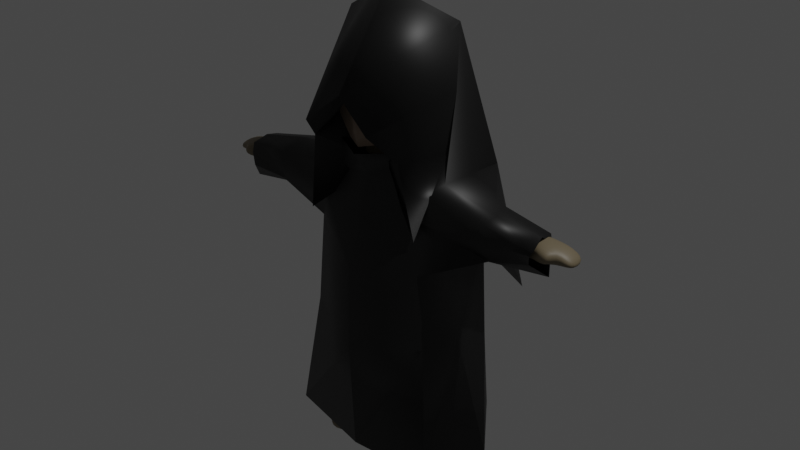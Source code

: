 # Source: hukluban.blend  (saved by Blender 2.93.20; exported with 4.5.12 LTS)
import bpy
from mathutils import Matrix  # noqa: F401  (used for matrix-valued properties, if any)

bpy.ops.wm.read_factory_settings(use_empty=True)
scene = bpy.context.scene
scene.name = 'Scene'

# ---- collections
col_collection = bpy.data.collections.new('Collection'); scene.collection.children.link(col_collection)

# ---- materials (node trees are filled in below, after node groups)
mat_skintone_001 = bpy.data.materials.new('skintone.001')
mat_skintone_001.alpha_threshold = 0.0
mat_skintone_001.use_transparent_shadow = False
mat_skintone_001.line_color = (0.0, 0.0, 0.0, 1.0)
mat_skintone = bpy.data.materials.new('skintone')
mat_skintone.use_transparent_shadow = False
mat_outfit = bpy.data.materials.new('outfit')
mat_outfit.use_transparent_shadow = False

# ---- material node trees
mat_skintone_001.use_nodes = True; mat_skintone_001.node_tree.nodes.clear()
_N = mat_skintone_001.node_tree.nodes; _L = mat_skintone_001.node_tree.links
n0 = _N.new('ShaderNodeOutputMaterial'); n0.name = 'Material Output'; n0.location = (300, 300)
n1 = _N.new('ShaderNodeBsdfPrincipled'); n1.name = 'Principled BSDF'; n1.location = (10, 300)
n1.distribution = 'GGX'
n1.subsurface_method = 'BURLEY'
n1.inputs[0].default_value = (0.233, 0.1677, 0.1175, 1.0)
n1.inputs[2].default_value = 0.4
n1.inputs[3].default_value = 1.45
n1.inputs[27].default_value = (0.0, 0.0, 0.0, 1.0)
n1.inputs[28].default_value = 1.0
_L.new(n1.outputs[0], n0.inputs[0])
n0.is_active_output = True
mat_skintone.use_nodes = True; mat_skintone.node_tree.nodes.clear()
_N = mat_skintone.node_tree.nodes; _L = mat_skintone.node_tree.links
n0 = _N.new('ShaderNodeBsdfPrincipled'); n0.name = 'Principled BSDF'; n0.location = (10, 300)
n0.distribution = 'GGX'
n0.subsurface_method = 'BURLEY'
n0.inputs[0].default_value = (0.1902, 0.1533, 0.09649, 1.0)
n0.inputs[3].default_value = 1.45
n0.inputs[27].default_value = (0.0, 0.0, 0.0, 1.0)
n0.inputs[28].default_value = 1.0
n1 = _N.new('ShaderNodeOutputMaterial'); n1.name = 'Material Output'; n1.location = (300, 300)
_L.new(n0.outputs[0], n1.inputs[0])
n1.is_active_output = True
mat_outfit.use_nodes = True; mat_outfit.node_tree.nodes.clear()
_N = mat_outfit.node_tree.nodes; _L = mat_outfit.node_tree.links
n0 = _N.new('ShaderNodeBsdfPrincipled'); n0.name = 'Principled BSDF'; n0.location = (10, 300)
n0.distribution = 'GGX'
n0.subsurface_method = 'BURLEY'
n0.inputs[0].default_value = (0.005605, 0.005605, 0.005605, 1.0)
n0.inputs[3].default_value = 1.45
n0.inputs[27].default_value = (0.0, 0.0, 0.0, 1.0)
n0.inputs[28].default_value = 1.0
n1 = _N.new('ShaderNodeOutputMaterial'); n1.name = 'Material Output'; n1.location = (300, 300)
_L.new(n0.outputs[0], n1.inputs[0])
n1.is_active_output = True

# ---- world
world_world = bpy.data.worlds.new('World'); scene.world = world_world
world_world.use_nodes = True; world_world.node_tree.nodes.clear()
_N = world_world.node_tree.nodes; _L = world_world.node_tree.links
n0 = _N.new('ShaderNodeOutputWorld'); n0.name = 'World Output'; n0.location = (300, 300)
n1 = _N.new('ShaderNodeBackground'); n1.name = 'Background'; n1.location = (10, 300)
n1.inputs[0].default_value = (0.05088, 0.05088, 0.05088, 1.0)
_L.new(n1.outputs[0], n0.inputs[0])
n0.is_active_output = True
world_world.color = (0.05088, 0.05088, 0.05088)
world_world.use_sun_shadow = False
world_world.sun_shadow_jitter_overblur = 0.0

# ---- lights
light_light = bpy.data.lights.new('Light', 'POINT')
light_light.transmission_factor = 0.0
light_light.energy = 1000.0
light_light.shadow_soft_size = 0.1
light_light.shadow_maximum_resolution = 0.006
light_light.use_absolute_resolution = True

# ---- meshes
me_cube = bpy.data.meshes.new('Cube')
me_cube.from_pydata([(0.4311, 0.4789, 0.3788), (0.4998, 0.4692, -0.3977), (0.4054, -0.5111, 0.4129), (0.4454, -0.5786, -0.4516), (0.2098, 0.5471, -0.5163), (-1.354e-05, 0.5745, -0.5721), (0.5189, 0.4947, 0.2542), (0.5638, 0.517, 0.04433), (0.552, 0.5057, -0.2684), (0.489, -0.5754, 0.1685), (0.4902, -0.6151, -0.02593), (0.492, -0.6188, -0.1418), (0.1269, -0.5621, 0.4446), (0.0004016, -0.5868, 0.4577), (0.5194, 0.2795, 0.4452), (0.4845, -0.0268, 0.4627), (0.495, -0.3143, 0.4509), (0.0001965, -0.7727, -0.6916), (0.2189, -0.6639, -0.6456), (-0.001556, 0.5294, 0.421), (0.1415, 0.5326, 0.4268), (0.5264, -0.3635, -0.4395), (0.5411, -0.01829, -0.4358), (0.5368, 0.2915, -0.4348), (0.1571, 0.2813, 0.5686), (-0.001992, 0.2852, 0.5925), (0.1763, -0.02353, 0.6049), (-0.0008201, -0.01718, 0.6358), (0.1483, -0.3102, 0.5751), (-0.0003114, -0.3195, 0.6048), (0.1899, -0.6781, -0.3017), (0.1534, -0.6629, -0.08823), (0.1468, -0.641, 0.1419), (-4.77e-05, -0.8056, -0.4291), (-0.0001549, -0.8671, -0.2419), (-0.0001447, -0.7296, 0.02782), (-0.0004693, 0.3155, -0.6986), (0.2463, 0.3084, -0.6285), (0.0004114, -0.02989, -0.7809), (0.1986, -0.02179, -0.7194), (-8.985e-05, -0.4628, -0.7704), (0.2061, -0.4832, -0.6941), (0.6594, 0.2998, -0.1435), (0.6838, 0.3116, 0.06472), (0.6686, 0.2883, 0.1865), (0.7135, -0.05199, -0.05947), (0.7238, -0.05891, 0.06419), (0.6869, -0.06026, 0.1651), (0.6971, -0.1726, -0.05483), (0.7055, -0.1722, 0.06284), (0.6811, -0.1654, 0.1607), (-0.0002869, 0.6641, -0.3179), (-1.074e-05, 0.6988, 0.05869), (-0.003195, 0.6328, 0.277), (0.1503, 0.6612, -0.3157), (0.1648, 0.6942, 0.05888), (0.1601, 0.6323, 0.2837), (0.7373, -0.06419, -0.06152), (0.7879, -0.07112, 0.06038), (0.7379, -0.07246, 0.1773), (0.7212, -0.1848, -0.05687), (0.7698, -0.1844, 0.05904), (0.7321, -0.1776, 0.1728)], [], [(24, 25, 27, 26), (26, 27, 29, 28), (0, 20, 24, 14), (20, 19, 25, 24), (28, 29, 13, 12), (16, 28, 12, 2), (15, 26, 28, 16), (14, 24, 26, 15), (30, 31, 34, 33), (31, 32, 35, 34), (3, 11, 30, 18), (11, 10, 31, 30), (10, 9, 32, 31), (9, 2, 12, 32), (32, 12, 13, 35), (18, 30, 33, 17), (36, 37, 39, 38), (38, 39, 41, 40), (5, 4, 37, 36), (4, 1, 23, 37), (37, 23, 22, 39), (39, 22, 21, 41), (41, 21, 3, 18), (40, 41, 18, 17), (42, 43, 46, 45), (43, 44, 47, 46), (48, 45, 57, 60), (47, 50, 62, 59), (1, 8, 42, 23), (8, 7, 43, 42), (7, 6, 44, 43), (6, 0, 14, 44), (44, 14, 15, 47), (47, 15, 16, 50), (50, 16, 2, 9), (49, 50, 9, 10), (48, 49, 10, 11), (21, 48, 11, 3), (22, 45, 48, 21), (23, 42, 45, 22), (51, 52, 55, 54), (52, 53, 56, 55), (53, 19, 20, 56), (56, 20, 0, 6), (55, 56, 6, 7), (54, 55, 7, 8), (4, 54, 8, 1), (5, 51, 54, 4), (57, 58, 61, 60), (58, 59, 62, 61), (45, 46, 58, 57), (49, 48, 60, 61), (46, 47, 59, 58), (50, 49, 61, 62), (27, 25, 19, 53, 52, 51, 5, 36, 38, 40, 17, 33, 34, 35, 13, 29)])
me_cube.polygons.foreach_set('use_smooth', [True] * 55)
_uv = me_cube.uv_layers.new(name='UVMap')
_uv.uv.foreach_set('vector', [0.6875, 0.5625, 0.75, 0.5625, 0.75, 0.625, 0.6875, 0.625, 0.6875, 0.625, 0.75, 0.625, 0.75, 0.6875, 0.6875, 0.6875, 0.625, 0.5, 0.6875, 0.5, 0.6875, 0.5625, 0.625, 0.5625, 0.6875, 0.5, 0.75, 0.5, 0.75, 0.5625, 0.6875, 0.5625, 0.6875, 0.6875, 0.75, 0.6875, 0.75, 0.75, 0.6875, 0.75, 0.625, 0.6875, 0.6875, 0.6875, 0.6875, 0.75, 0.625, 0.75, 0.625, 0.625, 0.6875, 0.625, 0.6875, 0.6875, 0.625, 0.6875, 0.625, 0.5625, 0.6875, 0.5625, 0.6875, 0.625, 0.625, 0.625, 0.4375, 0.8125, 0.5, 0.8125, 0.5, 0.875, 0.4375, 0.875, 0.5, 0.8125, 0.5625, 0.8125, 0.5625, 0.875, 0.5, 0.875, 0.375, 0.75, 0.4375, 0.75, 0.4375, 0.8125, 0.375, 0.8125, 0.4375, 0.75, 0.5, 0.75, 0.5, 0.8125, 0.4375, 0.8125, 0.5, 0.75, 0.5625, 0.75, 0.5625, 0.8125, 0.5, 0.8125, 0.5625, 0.75, 0.625, 0.75, 0.625, 0.8125, 0.5625, 0.8125, 0.5625, 0.8125, 0.625, 0.8125, 0.625, 0.875, 0.5625, 0.875, 0.375, 0.8125, 0.4375, 0.8125, 0.4375, 0.875, 0.375, 0.875, 0.25, 0.5625, 0.3125, 0.5625, 0.3125, 0.625, 0.25, 0.625, 0.25, 0.625, 0.3125, 0.625, 0.3125, 0.6875, 0.25, 0.6875, 0.25, 0.5, 0.3125, 0.5, 0.3125, 0.5625, 0.25, 0.5625, 0.3125, 0.5, 0.375, 0.5, 0.375, 0.5625, 0.3125, 0.5625, 0.3125, 0.5625, 0.375, 0.5625, 0.375, 0.625, 0.3125, 0.625, 0.3125, 0.625, 0.375, 0.625, 0.375, 0.6875, 0.3125, 0.6875, 0.3125, 0.6875, 0.375, 0.6875, 0.375, 0.75, 0.3125, 0.75, 0.25, 0.6875, 0.3125, 0.6875, 0.3125, 0.75, 0.25, 0.75, 0.4375, 0.5625, 0.5, 0.5625, 0.5, 0.625, 0.4375, 0.625, 0.5, 0.5625, 0.5625, 0.5625, 0.5625, 0.625, 0.5, 0.625, 0.4375, 0.6875, 0.4375, 0.625, 0.4375, 0.625, 0.4375, 0.6875, 0.5625, 0.625, 0.5625, 0.6875, 0.5625, 0.6875, 0.5625, 0.625, 0.375, 0.5, 0.4375, 0.5, 0.4375, 0.5625, 0.375, 0.5625, 0.4375, 0.5, 0.5, 0.5, 0.5, 0.5625, 0.4375, 0.5625, 0.5, 0.5, 0.5625, 0.5, 0.5625, 0.5625, 0.5, 0.5625, 0.5625, 0.5, 0.625, 0.5, 0.625, 0.5625, 0.5625, 0.5625, 0.5625, 0.5625, 0.625, 0.5625, 0.625, 0.625, 0.5625, 0.625, 0.5625, 0.625, 0.625, 0.625, 0.625, 0.6875, 0.5625, 0.6875, 0.5625, 0.6875, 0.625, 0.6875, 0.625, 0.75, 0.5625, 0.75, 0.5, 0.6875, 0.5625, 0.6875, 0.5625, 0.75, 0.5, 0.75, 0.4375, 0.6875, 0.5, 0.6875, 0.5, 0.75, 0.4375, 0.75, 0.375, 0.6875, 0.4375, 0.6875, 0.4375, 0.75, 0.375, 0.75, 0.375, 0.625, 0.4375, 0.625, 0.4375, 0.6875, 0.375, 0.6875, 0.375, 0.5625, 0.4375, 0.5625, 0.4375, 0.625, 0.375, 0.625, 0.4375, 0.375, 0.5, 0.375, 0.5, 0.4375, 0.4375, 0.4375, 0.5, 0.375, 0.5625, 0.375, 0.5625, 0.4375, 0.5, 0.4375, 0.5625, 0.375, 0.625, 0.375, 0.625, 0.4375, 0.5625, 0.4375, 0.5625, 0.4375, 0.625, 0.4375, 0.625, 0.5, 0.5625, 0.5, 0.5, 0.4375, 0.5625, 0.4375, 0.5625, 0.5, 0.5, 0.5, 0.4375, 0.4375, 0.5, 0.4375, 0.5, 0.5, 0.4375, 0.5, 0.375, 0.4375, 0.4375, 0.4375, 0.4375, 0.5, 0.375, 0.5, 0.375, 0.375, 0.4375, 0.375, 0.4375, 0.4375, 0.375, 0.4375, 0.4375, 0.625, 0.5, 0.625, 0.5, 0.6875, 0.4375, 0.6875, 0.5, 0.625, 0.5625, 0.625, 0.5625, 0.6875, 0.5, 0.6875, 0.4375, 0.625, 0.5, 0.625, 0.5, 0.625, 0.4375, 0.625, 0.5, 0.6875, 0.4375, 0.6875, 0.4375, 0.6875, 0.5, 0.6875, 0.5, 0.625, 0.5625, 0.625, 0.5625, 0.625, 0.5, 0.625, 0.5625, 0.6875, 0.5, 0.6875, 0.5, 0.6875, 0.5625, 0.6875, 0.75, 0.625, 0.75, 0.5625, 0.625, 0.375, 0.5625, 0.375, 0.5, 0.375, 0.4375, 0.375, 0.25, 0.5, 0.25, 0.5625, 0.25, 0.625, 0.25, 0.6875, 0.375, 0.875, 0.4375, 0.875, 0.5, 0.875, 0.5625, 0.875, 0.75, 0.75, 0.75, 0.6875])
me_cube.materials.append(mat_skintone_001)
me_cube.use_remesh_preserve_volume = False
me_cube.use_remesh_preserve_attributes = False
me_cube.use_mirror_vertex_groups = False
me_cube.update()
me_cube_001 = bpy.data.meshes.new('Cube.001')
me_cube_001.from_pydata([(-1.027, -0.9828, -0.5941), (-1.0, -1.0, 1.0), (-1.025, 1.149, -0.5285), (-1.0, 1.0, 1.0), (0.973, -0.9828, -0.5941), (1.0, -1.0, 1.0), (0.9365, 1.277, -0.6372), (1.0, 1.0, 1.0), (-1.021, 1.148, -0.4422), (-1.013, -0.9602, -0.5139), (0.9236, 1.293, -0.5765), (0.9602, -0.9666, -0.5334), (-0.9666, 2.24, -4.922), (-1.019, -2.148, -4.222), (0.933, 2.24, -4.922), (0.8804, -2.148, -4.222), (-3.048, 0.7555, -1.15), (-3.048, -0.8352, -1.15), (3.047, -0.831, -1.151), (3.047, 0.7597, -1.151), (-1.85, 0.9496, -3.931), (-2.066, -0.5167, -3.779), (2.128, -0.7944, -3.999), (1.722, 0.7233, -4.07), (0.5322, -1.386, -2.321), (0.381, 1.581, -2.414), (-0.6795, 1.581, -2.414), (-0.5283, -1.386, -2.321), (1.67, -0.4441, -2.502), (1.656, 0.2457, -2.64), (-1.561, 0.357, -2.657), (-1.689, -0.4698, -2.518), (-4.961, 0.3632, -1.416), (-4.961, -0.4429, -1.416), (5.011, -0.4387, -1.467), (5.011, 0.3674, -1.467), (5.011, 0.3674, -2.022), (-4.961, -0.4429, -1.971), (5.011, -0.4387, -2.022), (-4.961, 0.3632, -1.971), (-0.2726, 1.324, -6.186), (-0.4908, -1.019, -6.252), (0.7089, 1.324, -6.186), (0.4908, -1.019, -6.252), (-2.386, 1.093, -5.785), (-2.386, -0.9068, -5.785), (2.278, -0.9595, -5.875), (2.278, 1.041, -5.875), (-0.5788, 0.6583, -9.736), (-0.7292, -0.167, -9.816), (0.7284, -0.1656, -9.818), (0.5552, 0.6852, -9.761), (-2.007, 0.6801, -9.741), (-1.857, -0.1769, -9.839), (1.857, -0.1755, -9.841), (2.012, 0.6753, -9.735), (-5.855, 0.3632, -1.416), (-5.855, -0.4429, -1.416), (5.905, -0.4387, -1.467), (5.905, 0.3674, -1.467), (5.905, 0.3674, -2.022), (-5.855, -0.4429, -1.971), (5.905, -0.4387, -2.022), (-5.855, 0.3632, -1.971), (-5.366, -0.7816, -1.823), (-5.366, -0.7816, -1.541), (5.431, -0.6472, -1.642), (5.431, -0.6472, -1.924), (-5.696, -0.7784, -1.831), (-5.696, -0.7784, -1.548), (5.751, -0.7318, -1.616), (5.751, -0.7318, -1.898), (-6.378, 0.3007, -1.754), (-6.378, -0.472, -1.754), (6.387, -0.4678, -1.806), (6.387, 0.3048, -1.806), (6.407, 0.3674, -2.022), (-6.357, -0.4429, -1.971), (6.407, -0.4387, -2.022), (-6.357, 0.3632, -1.971), (-0.5681, 0.652, -10.63), (-0.7207, -0.1719, -10.52), (0.7275, -0.1766, -10.53), (0.554, 0.6713, -10.66), (-1.997, 0.6738, -10.64), (-1.849, -0.1818, -10.55), (1.856, -0.1865, -10.55), (2.01, 0.6614, -10.63), (0.552, -1.472, -9.802), (1.68, -1.482, -9.825), (-0.8882, -1.473, -9.808), (-2.016, -1.483, -9.832), (0.5511, -1.483, -10.51), (1.679, -1.493, -10.53), (-0.8797, -1.478, -10.52), (-2.008, -1.488, -10.54)], [], [(9, 1, 3, 8), (8, 3, 7, 10), (10, 7, 5, 11), (11, 5, 1, 9), (24, 15, 22, 28), (7, 3, 1, 5), (2, 0, 9, 8), (6, 2, 8, 10), (4, 6, 10, 11), (0, 4, 11, 9), (22, 15, 43, 46), (26, 12, 20, 30), (24, 27, 13, 15), (26, 25, 14, 12), (29, 28, 22, 23), (31, 30, 20, 21), (14, 23, 47, 42), (23, 22, 46, 47), (27, 0, 17, 31), (25, 6, 19, 29), (6, 4, 18, 19), (0, 2, 16, 17), (14, 25, 29, 23), (13, 27, 31, 21), (16, 30, 39, 32), (30, 31, 37, 39), (2, 6, 25, 26), (4, 0, 27, 24), (2, 26, 30, 16), (4, 24, 28, 18), (34, 38, 67, 66), (39, 37, 61, 63), (17, 16, 32, 33), (18, 28, 38, 34), (31, 17, 33, 37), (28, 29, 36, 38), (29, 19, 35, 36), (19, 18, 34, 35), (40, 42, 43, 41), (42, 47, 55, 51), (47, 46, 54, 55), (20, 12, 40, 44), (15, 13, 41, 43), (12, 14, 42, 40), (13, 21, 45, 41), (21, 20, 44, 45), (53, 52, 84, 85), (52, 48, 80, 84), (44, 40, 48, 52), (45, 44, 52, 53), (43, 42, 51, 50), (40, 41, 49, 48), (41, 45, 53, 49), (46, 43, 50, 54), (62, 60, 76, 78), (57, 56, 72, 73), (36, 35, 59, 60), (33, 32, 56, 57), (38, 36, 60, 62), (32, 39, 63, 56), (58, 34, 66, 70), (35, 34, 58, 59), (66, 67, 71, 70), (64, 65, 69, 68), (57, 61, 68, 69), (38, 62, 71, 67), (37, 33, 65, 64), (61, 37, 64, 68), (33, 57, 69, 65), (62, 58, 70, 71), (73, 72, 79, 77), (75, 74, 78, 76), (56, 63, 79, 72), (61, 57, 73, 77), (59, 58, 74, 75), (63, 61, 77, 79), (58, 62, 78, 74), (60, 59, 75, 76), (82, 83, 87, 86), (80, 81, 85, 84), (48, 49, 81, 80), (81, 49, 90, 94), (86, 54, 89, 93), (55, 54, 86, 87), (50, 51, 83, 82), (51, 55, 87, 83), (90, 91, 95, 94), (89, 88, 92, 93), (49, 53, 91, 90), (54, 50, 88, 89), (85, 81, 94, 95), (82, 86, 93, 92), (50, 82, 92, 88), (53, 85, 95, 91)])
me_cube_001.polygons.foreach_set('use_smooth', [True] * 94)
_uv = me_cube_001.uv_layers.new(name='UVMap')
_uv.uv.foreach_set('vector', [0.375, 0.0, 0.625, 0.0, 0.625, 0.25, 0.375, 0.25, 0.375, 0.25, 0.625, 0.25, 0.625, 0.5, 0.375, 0.5, 0.375, 0.5, 0.625, 0.5, 0.625, 0.75, 0.375, 0.75, 0.375, 0.75, 0.625, 0.75, 0.625, 1.0, 0.375, 1.0, 0.375, 0.75, 0.375, 0.75, 0.375, 0.75, 0.375, 0.75, 0.625, 0.5, 0.875, 0.5, 0.875, 0.75, 0.625, 0.75, 0.125, 0.5, 0.125, 0.75, 0.125, 0.75, 0.125, 0.5, 0.375, 0.5, 0.125, 0.5, 0.125, 0.5, 0.375, 0.5, 0.375, 0.75, 0.375, 0.5, 0.375, 0.5, 0.375, 0.75, 0.125, 0.75, 0.375, 0.75, 0.375, 0.75, 0.125, 0.75, 0.375, 0.75, 0.375, 0.75, 0.375, 0.75, 0.375, 0.75, 0.125, 0.5, 0.125, 0.5, 0.125, 0.5, 0.125, 0.5, 0.375, 0.75, 0.125, 0.75, 0.125, 0.75, 0.375, 0.75, 0.125, 0.5, 0.375, 0.5, 0.375, 0.5, 0.125, 0.5, 0.375, 0.5, 0.375, 0.75, 0.375, 0.75, 0.375, 0.5, 0.125, 0.75, 0.125, 0.5, 0.125, 0.5, 0.125, 0.75, 0.375, 0.5, 0.375, 0.5, 0.375, 0.5, 0.375, 0.5, 0.375, 0.5, 0.375, 0.75, 0.375, 0.75, 0.375, 0.5, 0.125, 0.75, 0.125, 0.75, 0.125, 0.75, 0.125, 0.75, 0.375, 0.5, 0.375, 0.5, 0.375, 0.5, 0.375, 0.5, 0.375, 0.5, 0.375, 0.75, 0.375, 0.75, 0.375, 0.5, 0.125, 0.75, 0.125, 0.5, 0.125, 0.5, 0.125, 0.75, 0.375, 0.5, 0.375, 0.5, 0.375, 0.5, 0.375, 0.5, 0.125, 0.75, 0.125, 0.75, 0.125, 0.75, 0.125, 0.75, 0.125, 0.5, 0.125, 0.5, 0.125, 0.5, 0.125, 0.5, 0.125, 0.5, 0.125, 0.75, 0.125, 0.75, 0.125, 0.5, 0.125, 0.5, 0.375, 0.5, 0.375, 0.5, 0.125, 0.5, 0.375, 0.75, 0.125, 0.75, 0.125, 0.75, 0.375, 0.75, 0.125, 0.5, 0.125, 0.5, 0.125, 0.5, 0.125, 0.5, 0.375, 0.75, 0.375, 0.75, 0.375, 0.75, 0.375, 0.75, 0.375, 0.75, 0.375, 0.75, 0.375, 0.75, 0.375, 0.75, 0.125, 0.5, 0.125, 0.75, 0.125, 0.75, 0.125, 0.5, 0.125, 0.75, 0.125, 0.5, 0.125, 0.5, 0.125, 0.75, 0.375, 0.75, 0.375, 0.75, 0.375, 0.75, 0.375, 0.75, 0.125, 0.75, 0.125, 0.75, 0.125, 0.75, 0.125, 0.75, 0.375, 0.75, 0.375, 0.5, 0.375, 0.5, 0.375, 0.75, 0.375, 0.5, 0.375, 0.5, 0.375, 0.5, 0.375, 0.5, 0.375, 0.5, 0.375, 0.75, 0.375, 0.75, 0.375, 0.5, 0.125, 0.5, 0.375, 0.5, 0.375, 0.75, 0.125, 0.75, 0.375, 0.5, 0.375, 0.5, 0.375, 0.5, 0.375, 0.5, 0.375, 0.5, 0.375, 0.75, 0.375, 0.75, 0.375, 0.5, 0.125, 0.5, 0.125, 0.5, 0.125, 0.5, 0.125, 0.5, 0.375, 0.75, 0.125, 0.75, 0.125, 0.75, 0.375, 0.75, 0.125, 0.5, 0.375, 0.5, 0.375, 0.5, 0.125, 0.5, 0.125, 0.75, 0.125, 0.75, 0.125, 0.75, 0.125, 0.75, 0.125, 0.75, 0.125, 0.5, 0.125, 0.5, 0.125, 0.75, 0.125, 0.75, 0.125, 0.5, 0.125, 0.5, 0.125, 0.75, 0.125, 0.5, 0.125, 0.5, 0.125, 0.5, 0.125, 0.5, 0.125, 0.5, 0.125, 0.5, 0.125, 0.5, 0.125, 0.5, 0.125, 0.75, 0.125, 0.5, 0.125, 0.5, 0.125, 0.75, 0.375, 0.75, 0.375, 0.5, 0.375, 0.5, 0.375, 0.75, 0.125, 0.5, 0.125, 0.75, 0.125, 0.75, 0.125, 0.5, 0.125, 0.75, 0.125, 0.75, 0.125, 0.75, 0.125, 0.75, 0.375, 0.75, 0.375, 0.75, 0.375, 0.75, 0.375, 0.75, 0.375, 0.75, 0.375, 0.5, 0.375, 0.5, 0.375, 0.75, 0.125, 0.75, 0.125, 0.5, 0.125, 0.5, 0.125, 0.75, 0.375, 0.5, 0.375, 0.5, 0.375, 0.5, 0.375, 0.5, 0.125, 0.75, 0.125, 0.5, 0.125, 0.5, 0.125, 0.75, 0.375, 0.75, 0.375, 0.5, 0.375, 0.5, 0.375, 0.75, 0.125, 0.5, 0.125, 0.5, 0.125, 0.5, 0.125, 0.5, 0.375, 0.75, 0.375, 0.75, 0.375, 0.75, 0.375, 0.75, 0.375, 0.5, 0.375, 0.75, 0.375, 0.75, 0.375, 0.5, 0.375, 0.75, 0.375, 0.75, 0.375, 0.75, 0.375, 0.75, 0.125, 0.75, 0.125, 0.75, 0.125, 0.75, 0.125, 0.75, 0.125, 0.75, 0.125, 0.75, 0.125, 0.75, 0.125, 0.75, 0.375, 0.75, 0.375, 0.75, 0.375, 0.75, 0.375, 0.75, 0.125, 0.75, 0.125, 0.75, 0.125, 0.75, 0.125, 0.75, 0.125, 0.75, 0.125, 0.75, 0.125, 0.75, 0.125, 0.75, 0.125, 0.75, 0.125, 0.75, 0.125, 0.75, 0.125, 0.75, 0.375, 0.75, 0.375, 0.75, 0.375, 0.75, 0.375, 0.75, 0.125, 0.75, 0.125, 0.5, 0.125, 0.5, 0.125, 0.75, 0.375, 0.5, 0.375, 0.75, 0.375, 0.75, 0.375, 0.5, 0.125, 0.5, 0.125, 0.5, 0.125, 0.5, 0.125, 0.5, 0.125, 0.75, 0.125, 0.75, 0.125, 0.75, 0.125, 0.75, 0.375, 0.5, 0.375, 0.75, 0.375, 0.75, 0.375, 0.5, 0.125, 0.5, 0.125, 0.75, 0.125, 0.75, 0.125, 0.5, 0.375, 0.75, 0.375, 0.75, 0.375, 0.75, 0.375, 0.75, 0.375, 0.5, 0.375, 0.5, 0.375, 0.5, 0.375, 0.5, 0.375, 0.75, 0.375, 0.5, 0.375, 0.5, 0.375, 0.75, 0.125, 0.5, 0.125, 0.75, 0.125, 0.75, 0.125, 0.5, 0.125, 0.5, 0.125, 0.75, 0.125, 0.75, 0.125, 0.5, 0.125, 0.75, 0.125, 0.75, 0.125, 0.75, 0.125, 0.75, 0.375, 0.75, 0.375, 0.75, 0.375, 0.75, 0.375, 0.75, 0.375, 0.5, 0.375, 0.75, 0.375, 0.75, 0.375, 0.5, 0.375, 0.75, 0.375, 0.5, 0.375, 0.5, 0.375, 0.75, 0.375, 0.5, 0.375, 0.5, 0.375, 0.5, 0.375, 0.5, 0.125, 0.75, 0.125, 0.75, 0.125, 0.75, 0.125, 0.75, 0.375, 0.75, 0.375, 0.75, 0.375, 0.75, 0.375, 0.75, 0.125, 0.75, 0.125, 0.75, 0.125, 0.75, 0.125, 0.75, 0.375, 0.75, 0.375, 0.75, 0.375, 0.75, 0.375, 0.75, 0.125, 0.75, 0.125, 0.75, 0.125, 0.75, 0.125, 0.75, 0.375, 0.75, 0.375, 0.75, 0.375, 0.75, 0.375, 0.75, 0.375, 0.75, 0.375, 0.75, 0.375, 0.75, 0.375, 0.75, 0.125, 0.75, 0.125, 0.75, 0.125, 0.75, 0.125, 0.75])
me_cube_001.materials.append(mat_skintone)
me_cube_001.use_remesh_fix_poles = True
me_cube_001.use_remesh_preserve_attributes = False
me_cube_001.update()
me_cube_002 = bpy.data.meshes.new('Cube.002')
me_cube_002.from_pydata([(-2.344, -1.275, -6.676), (-1.766, -1.279, -0.5176), (-1.852, 1.302, -6.52), (-0.7656, -2.402, 2.467), (2.254, -1.626, -6.961), (1.54, -1.258, -0.4476), (1.903, 1.589, -6.528), (1.037, -2.341, 2.452), (-1.213, -0.8507, 0.6172), (-2.209, 1.176, 0.9145), (2.218, 1.14, 1.004), (1.477, -0.7787, 0.6344), (-4.401, 0.1335, -0.3002), (-4.428, -0.7502, -0.2911), (-4.495, -0.6716, 0.3238), (-4.469, 0.1575, 0.3385), (4.474, 0.1396, 0.2167), (4.481, 0.1704, -0.4359), (4.331, -0.5253, -0.3797), (4.535, -0.6983, 0.08308), (-1.695, 0.7316, -0.7203), (-1.786, -0.8607, -0.9004), (2.038, 0.945, -1.215), (1.838, -1.494, -1.194), (-1.997, -0.1481, -0.8836), (-1.566, -0.9674, -0.1633), (-1.719, -0.1059, 0.7357), (-2.422, 1.552, -2.505), (0.06961, 1.923, -1.271), (-0.02838, 1.919, 4.125), (2.855, 1.583, -2.442), (1.941, 0.02174, -1.098), (1.659, -0.2247, 0.7361), (1.504, -0.8457, -0.1308), (-0.06137, -1.832, -1.461), (-0.08379, -1.023, 0.7963), (-1.241, -1.631, 1.723), (0.0505, -2.146, 3.157), (1.374, -1.65, 1.676), (-0.05862, -0.4789, 0.9983), (-1.836, -0.5856, 1.753), (-1.862, 0.4489, 4.382), (1.606, 0.3046, 4.635), (1.726, -0.2134, 1.58), (-4.633, -0.4157, -0.7448), (-4.514, -0.7216, 0.02728), (-4.446, -0.2321, 0.4374), (-4.487, 0.2657, 0.03006), (4.425, 0.2868, -0.1017), (4.642, -0.09967, -0.7728), (4.536, -0.3414, 0.3319), (4.456, -0.7091, -0.04287), (3.152, 0.2477, -0.6612), (3.274, -0.6031, -0.6379), (-3.357, 0.1807, -0.4631), (-3.178, 0.5967, 0.4577), (-3.234, -0.7489, 0.4239), (-3.369, -0.7099, -0.3766), (3.181, -0.7443, 0.3807), (3.021, 0.3701, 0.3737), (-2.852, 0.05626, -6.831), (-0.1352, 2.573, -7.178), (2.857, 0.1872, -6.937), (0.003626, -1.789, -6.847), (-1.896, 0.7793, -3.785), (-1.937, -0.9527, -3.415), (2.1, 1.06, -3.927), (1.892, -1.317, -3.367), (-3.306, 0.3709, -0.1152), (-0.05194, 1.78, -0.9783), (2.945, -0.1179, -0.681), (-0.06184, -1.345, -0.2085), (-0.0229, -0.05206, -3.973), (-0.1073, 1.759, 4.077), (-1.932, -0.1215, 3.252), (0.2139, -0.613, 5.483), (2.002, -0.3035, 3.192), (-0.07482, -1.528, 1.491), (-0.7724, 0.07038, -0.03309), (0.6275, 0.06208, -0.08674), (-3.415, -0.7061, -0.001781), (3.242, -0.2787, 0.4169), (2.936, 0.654, -0.2047), (-3.217, -0.07951, 0.6277), (-3.362, -0.1838, -0.7146), (3.199, -0.7805, -0.04008), (-2.029, -0.1217, -3.445), (-0.001019, 2.192, -4.032), (2.064, -0.07022, -3.563), (0.06433, -2.028, -3.599)], [], [(9, 27, 68, 55), (27, 20, 54, 68), (68, 54, 12, 47), (55, 68, 47, 15), (20, 27, 69, 28), (27, 9, 29, 69), (69, 29, 10, 30), (28, 69, 30, 22), (23, 31, 70, 53), (31, 22, 52, 70), (70, 52, 17, 49), (53, 70, 49, 18), (23, 33, 71, 34), (33, 11, 35, 71), (71, 35, 8, 25), (34, 71, 25, 21), (2, 61, 72, 60), (61, 6, 62, 72), (72, 62, 4, 63), (60, 72, 63, 0), (7, 37, 73, 38), (37, 3, 36, 73), (73, 36, 1, 39), (38, 73, 39, 5), (1, 36, 74, 40), (36, 3, 41, 74), (74, 41, 9, 26), (40, 74, 26, 8), (3, 37, 75, 41), (37, 7, 42, 75), (75, 42, 10, 29), (41, 75, 29, 9), (7, 38, 76, 42), (38, 5, 43, 76), (76, 43, 11, 32), (42, 76, 32, 10), (5, 39, 77, 43), (39, 1, 40, 77), (77, 40, 8, 35), (43, 77, 35, 11), (13, 45, 78, 44), (45, 14, 46, 78), (78, 46, 15, 47), (44, 78, 47, 12), (17, 48, 79, 49), (48, 16, 50, 79), (79, 50, 19, 51), (49, 79, 51, 18), (21, 25, 80, 57), (25, 8, 56, 80), (80, 56, 14, 45), (57, 80, 45, 13), (10, 32, 81, 59), (32, 11, 58, 81), (81, 58, 19, 50), (59, 81, 50, 16), (22, 30, 82, 52), (30, 10, 59, 82), (82, 59, 16, 48), (52, 82, 48, 17), (8, 26, 83, 56), (26, 9, 55, 83), (83, 55, 15, 46), (56, 83, 46, 14), (20, 24, 84, 54), (24, 21, 57, 84), (84, 57, 13, 44), (54, 84, 44, 12), (11, 33, 85, 58), (33, 23, 53, 85), (85, 53, 18, 51), (58, 85, 51, 19), (2, 60, 86, 64), (60, 0, 65, 86), (86, 65, 21, 24), (64, 86, 24, 20), (6, 61, 87, 66), (61, 2, 64, 87), (87, 64, 20, 28), (66, 87, 28, 22), (4, 62, 88, 67), (62, 6, 66, 88), (88, 66, 22, 31), (67, 88, 31, 23), (0, 63, 89, 65), (63, 4, 67, 89), (89, 67, 23, 34), (65, 89, 34, 21)])
me_cube_002.polygons.foreach_set('use_smooth', [True] * 88)
_uv = me_cube_002.uv_layers.new(name='UVMap')
_uv.uv.foreach_set('vector', [0.625, 0.25, 0.5, 0.2847, 0.5, 0.25, 0.625, 0.25, 0.5, 0.2847, 0.375, 0.25, 0.375, 0.25, 0.5, 0.25, 0.5, 0.25, 0.375, 0.25, 0.375, 0.25, 0.5, 0.2153, 0.625, 0.25, 0.5, 0.25, 0.5, 0.2153, 0.625, 0.25, 0.375, 0.25, 0.5, 0.2847, 0.5, 0.375, 0.375, 0.375, 0.5, 0.2847, 0.625, 0.25, 0.625, 0.375, 0.5, 0.375, 0.5, 0.375, 0.625, 0.375, 0.625, 0.5, 0.5, 0.467, 0.375, 0.375, 0.5, 0.375, 0.5, 0.467, 0.375, 0.5, 0.375, 0.75, 0.3716, 0.625, 0.3881, 0.625, 0.4167, 0.7091, 0.3716, 0.625, 0.375, 0.5, 0.4167, 0.5409, 0.3881, 0.625, 0.3881, 0.625, 0.4167, 0.5409, 0.4375, 0.5625, 0.4238, 0.625, 0.4167, 0.7091, 0.3881, 0.625, 0.4238, 0.625, 0.4375, 0.6875, 0.375, 0.75, 0.5, 0.783, 0.5, 0.875, 0.375, 0.875, 0.5, 0.783, 0.625, 0.75, 0.625, 0.875, 0.5, 0.875, 0.5, 0.875, 0.625, 0.875, 0.625, 1.0, 0.5, 0.9653, 0.375, 0.875, 0.5, 0.875, 0.5, 0.9653, 0.375, 1.0, 0.1961, 0.5711, 0.25, 0.5601, 0.25, 0.625, 0.1851, 0.625, 0.25, 0.5601, 0.3039, 0.5711, 0.3149, 0.625, 0.25, 0.625, 0.25, 0.625, 0.3149, 0.625, 0.3039, 0.6789, 0.25, 0.6899, 0.1851, 0.625, 0.25, 0.625, 0.25, 0.6899, 0.1961, 0.6789, 0.6958, 0.5708, 0.75, 0.5598, 0.75, 0.625, 0.6848, 0.625, 0.75, 0.5598, 0.8042, 0.5708, 0.8152, 0.625, 0.75, 0.625, 0.75, 0.625, 0.8152, 0.625, 0.8042, 0.6792, 0.75, 0.6902, 0.6848, 0.625, 0.75, 0.625, 0.75, 0.6902, 0.6958, 0.6792, 0.8042, 0.6792, 0.8152, 0.625, 0.8512, 0.625, 0.8261, 0.7012, 0.8152, 0.625, 0.8042, 0.5708, 0.8261, 0.5488, 0.8512, 0.625, 0.8512, 0.625, 0.8261, 0.5488, 0.875, 0.5, 0.87, 0.625, 0.8261, 0.7012, 0.8512, 0.625, 0.87, 0.625, 0.875, 0.75, 0.8042, 0.5708, 0.75, 0.5598, 0.75, 0.5234, 0.8261, 0.5488, 0.75, 0.5598, 0.6958, 0.5708, 0.6739, 0.5488, 0.75, 0.5234, 0.75, 0.5234, 0.6739, 0.5488, 0.625, 0.5, 0.75, 0.5, 0.8261, 0.5488, 0.75, 0.5234, 0.75, 0.5, 0.875, 0.5, 0.6958, 0.5708, 0.6848, 0.625, 0.6488, 0.625, 0.6739, 0.5488, 0.6848, 0.625, 0.6958, 0.6792, 0.6739, 0.7012, 0.6488, 0.625, 0.6488, 0.625, 0.6739, 0.7012, 0.625, 0.75, 0.6283, 0.625, 0.6739, 0.5488, 0.6488, 0.625, 0.6283, 0.625, 0.625, 0.5, 0.6958, 0.6792, 0.75, 0.6902, 0.75, 0.7266, 0.6739, 0.7012, 0.75, 0.6902, 0.8042, 0.6792, 0.8261, 0.7012, 0.75, 0.7266, 0.75, 0.7266, 0.8261, 0.7012, 0.875, 0.75, 0.75, 0.75, 0.6739, 0.7012, 0.75, 0.7266, 0.75, 0.75, 0.625, 0.75, 0.375, 0.0, 0.5, 0.0, 0.5, 0.1215, 0.375, 0.125, 0.5, 0.0, 0.625, 0.0, 0.625, 0.125, 0.5, 0.1215, 0.5, 0.1215, 0.625, 0.125, 0.625, 0.25, 0.5, 0.2153, 0.375, 0.125, 0.5, 0.1215, 0.5, 0.2153, 0.375, 0.25, 0.4375, 0.5625, 0.5, 0.5488, 0.5, 0.625, 0.4238, 0.625, 0.5, 0.5488, 0.5625, 0.5625, 0.5762, 0.625, 0.5, 0.625, 0.5, 0.625, 0.5762, 0.625, 0.5625, 0.6875, 0.5, 0.7012, 0.4238, 0.625, 0.5, 0.625, 0.5, 0.7012, 0.4375, 0.6875, 0.375, 1.0, 0.5, 0.9653, 0.5, 0.9965, 0.375, 1.0, 0.5, 0.9653, 0.625, 1.0, 0.625, 1.0, 0.5, 0.9965, 0.5, 0.9965, 0.625, 1.0, 0.625, 1.0, 0.5, 1.0, 0.375, 1.0, 0.5, 0.9965, 0.5, 1.0, 0.375, 1.0, 0.625, 0.5, 0.6283, 0.625, 0.6118, 0.625, 0.5833, 0.5409, 0.6283, 0.625, 0.625, 0.75, 0.5833, 0.7091, 0.6118, 0.625, 0.6118, 0.625, 0.5833, 0.7091, 0.5625, 0.6875, 0.5762, 0.625, 0.5833, 0.5409, 0.6118, 0.625, 0.5762, 0.625, 0.5625, 0.5625, 0.375, 0.5, 0.5, 0.467, 0.5, 0.51, 0.4167, 0.5409, 0.5, 0.467, 0.625, 0.5, 0.5833, 0.5409, 0.5, 0.51, 0.5, 0.51, 0.5833, 0.5409, 0.5625, 0.5625, 0.5, 0.5488, 0.4167, 0.5409, 0.5, 0.51, 0.5, 0.5488, 0.4375, 0.5625, 0.875, 0.75, 0.87, 0.625, 0.8747, 0.625, 0.875, 0.75, 0.87, 0.625, 0.875, 0.5, 0.875, 0.5, 0.8747, 0.625, 0.8747, 0.625, 0.875, 0.5, 0.875, 0.5, 0.875, 0.625, 0.875, 0.75, 0.8747, 0.625, 0.875, 0.625, 0.875, 0.75, 0.125, 0.5, 0.1301, 0.625, 0.1254, 0.625, 0.125, 0.5, 0.1301, 0.625, 0.125, 0.75, 0.125, 0.75, 0.1254, 0.625, 0.1254, 0.625, 0.125, 0.75, 0.125, 0.75, 0.125, 0.625, 0.125, 0.5, 0.1254, 0.625, 0.125, 0.625, 0.125, 0.5, 0.625, 0.75, 0.5, 0.783, 0.5, 0.74, 0.5833, 0.7091, 0.5, 0.783, 0.375, 0.75, 0.4167, 0.7091, 0.5, 0.74, 0.5, 0.74, 0.4167, 0.7091, 0.4375, 0.6875, 0.5, 0.7012, 0.5833, 0.7091, 0.5, 0.74, 0.5, 0.7012, 0.5625, 0.6875, 0.1961, 0.5711, 0.1851, 0.625, 0.149, 0.625, 0.1741, 0.549, 0.1851, 0.625, 0.1961, 0.6789, 0.1741, 0.701, 0.149, 0.625, 0.149, 0.625, 0.1741, 0.701, 0.125, 0.75, 0.1301, 0.625, 0.1741, 0.549, 0.149, 0.625, 0.1301, 0.625, 0.125, 0.5, 0.3039, 0.5711, 0.25, 0.5601, 0.25, 0.5237, 0.3259, 0.549, 0.25, 0.5601, 0.1961, 0.5711, 0.1741, 0.549, 0.25, 0.5237, 0.25, 0.5237, 0.1741, 0.549, 0.125, 0.5, 0.25, 0.5, 0.3259, 0.549, 0.25, 0.5237, 0.25, 0.5, 0.375, 0.5, 0.3039, 0.6789, 0.3149, 0.625, 0.351, 0.625, 0.3259, 0.701, 0.3149, 0.625, 0.3039, 0.5711, 0.3259, 0.549, 0.351, 0.625, 0.351, 0.625, 0.3259, 0.549, 0.375, 0.5, 0.3716, 0.625, 0.3259, 0.701, 0.351, 0.625, 0.3716, 0.625, 0.375, 0.75, 0.1961, 0.6789, 0.25, 0.6899, 0.25, 0.7263, 0.1741, 0.701, 0.25, 0.6899, 0.3039, 0.6789, 0.3259, 0.701, 0.25, 0.7263, 0.25, 0.7263, 0.3259, 0.701, 0.375, 0.75, 0.25, 0.75, 0.1741, 0.701, 0.25, 0.7263, 0.25, 0.75, 0.125, 0.75])
me_cube_002.materials.append(mat_outfit)
me_cube_002.use_remesh_fix_poles = True
me_cube_002.use_remesh_preserve_attributes = False
me_cube_002.update()
arm_armature_001 = bpy.data.armatures.new('Armature.001')  # bones are not reproduced

# ---- objects
ob_cube = bpy.data.objects.new('Cube', me_cube)
ob_light = bpy.data.objects.new('Light', light_light)
ob_cube_001 = bpy.data.objects.new('Cube.001', me_cube_001)
ob_cube_002 = bpy.data.objects.new('Cube.002', me_cube_002)
ob_armature = bpy.data.objects.new('Armature', arm_armature_001)

# ---- transforms, parenting, visibility, modifiers, constraints
ob_cube.parent = ob_armature
ob_cube.matrix_parent_inverse = Matrix(((1.0, -0.0, 0.0, -2.059), (-0.0, 1.0, -0.0, -1.93), (0.0, -0.0, 1.0, 1.833), (-0.0, 0.0, -0.0, 1.0)))
ob_cube.location = (-0.002632, -0.06766, -0.257)
ob_cube.scale = (0.5562, 0.5562, 0.5562)
ob_cube.lock_rotations_4d = False
ob_cube.empty_display_type = 'ARROWS'
ob_cube.lineart.crease_threshold = 0.0
_vg = ob_cube.vertex_groups.new(name='spine hips')
_vg = ob_cube.vertex_groups.new(name='spine stom')
_vg = ob_cube.vertex_groups.new(name='spine')
_vg = ob_cube.vertex_groups.new(name='head')
_vg.add([0, 1, 2, 3, 4, 5, 6, 7, 8, 9, 10, 11, 12, 13, 14, 15, 16, 17, 18, 19, 20, 21, 22, 23, 24, 25, 26, 27, 28, 29, 30, 31, 32, 33, 34, 35, 36, 37, 38, 39, 40, 41, 42, 43, 44, 45, 46, 47, 48, 49, 50, 51, 52, 53, 54, 55, 56, 57, 58, 59, 60, 61, 62], 1.0, 'REPLACE')
_vg = ob_cube.vertex_groups.new(name='chest L')
_vg = ob_cube.vertex_groups.new(name='L ARM')
_vg = ob_cube.vertex_groups.new(name='L ARM 2')
_vg = ob_cube.vertex_groups.new(name='L HAND')
_vg = ob_cube.vertex_groups.new(name='L FINGER')
_vg = ob_cube.vertex_groups.new(name='chest R')
_vg = ob_cube.vertex_groups.new(name='R ARM')
_vg = ob_cube.vertex_groups.new(name='R ARM 2')
_vg = ob_cube.vertex_groups.new(name='R HAND')
_vg = ob_cube.vertex_groups.new(name='R FINGER')
_vg = ob_cube.vertex_groups.new(name='L hips')
_vg = ob_cube.vertex_groups.new(name='L Legs')
_vg = ob_cube.vertex_groups.new(name='foot L')
_vg = ob_cube.vertex_groups.new(name='R hips')
_vg = ob_cube.vertex_groups.new(name='R Legs')
_vg = ob_cube.vertex_groups.new(name='foot R')
_vg = ob_cube.vertex_groups.new(name='hips')
_vg = ob_cube.vertex_groups.new(name='lowerspine')
_vg = ob_cube.vertex_groups.new(name='middlespine')
_vg = ob_cube.vertex_groups.new(name='chest')
_vg = ob_cube.vertex_groups.new(name='neck')
_vg = ob_cube.vertex_groups.new(name='shoulder.L')
_vg = ob_cube.vertex_groups.new(name='upperarm.L')
_vg = ob_cube.vertex_groups.new(name='forearm.L')
_vg = ob_cube.vertex_groups.new(name='hand.L')
_vg = ob_cube.vertex_groups.new(name='shoulder.R')
_vg = ob_cube.vertex_groups.new(name='upperarm.R')
_vg = ob_cube.vertex_groups.new(name='forearm.R')
_vg = ob_cube.vertex_groups.new(name='hand.R')
_vg = ob_cube.vertex_groups.new(name='thigh.L')
_vg = ob_cube.vertex_groups.new(name='leg.L')
_vg = ob_cube.vertex_groups.new(name='foot.L')
_vg = ob_cube.vertex_groups.new(name='toe.L')
_vg = ob_cube.vertex_groups.new(name='thigh.R')
_vg = ob_cube.vertex_groups.new(name='leg.R')
_vg = ob_cube.vertex_groups.new(name='foot.R')
_vg = ob_cube.vertex_groups.new(name='toe.R')
_m = ob_cube.modifiers.new('Mirror', 'MIRROR')
_m = ob_cube.modifiers.new('Armature', 'ARMATURE')
_m = ob_cube.modifiers.new('Armature.001', 'ARMATURE')
_m.object = ob_armature
ob_light.location = (4.076, 1.005, 5.904)
ob_light.rotation_euler = (0.6503, 0.05522, 1.866)
ob_light.lock_rotations_4d = False
ob_light.empty_display_type = 'ARROWS'
ob_light.color = (0.0, 0.0, 0.0, 0.0)
ob_light.lineart.crease_threshold = 0.0
ob_cube_001.parent = ob_armature
ob_cube_001.matrix_parent_inverse = Matrix(((1.0, -0.0, 0.0, -2.059), (-0.0, 1.0, -0.0, -1.93), (0.0, -0.0, 1.0, 1.833), (-0.0, 0.0, -0.0, 1.0)))
ob_cube_001.location = (0.006921, -0.1234, -0.696)
ob_cube_001.scale = (0.2384, 0.2384, 0.2384)
_vg = ob_cube_001.vertex_groups.new(name='spine hips')
for _i, _w in zip([12, 13, 14, 40, 41, 42, 43, 44, 45], [0.09276, 0.05729, 0.004687, 0.6705, 0.7458, 0.07828, 0.07935, 0.07154, 0.05837]): _vg.add([_i], _w, 'REPLACE')
_vg = ob_cube_001.vertex_groups.new(name='spine stom')
for _i, _w in zip([12, 13, 14, 15, 20, 21, 22, 23, 24, 25, 26, 27, 28, 29, 30, 31, 40, 41, 42, 43, 44, 46, 47], [0.6982, 0.7389, 0.7167, 0.7413, 0.6657, 0.6618, 0.681, 0.6697, 0.08948, 0.08186, 0.09604, 0.08663, 0.0308, 0.04702, 0.05163, 0.04229, 0.04777, 0.01035, 0.03216, 0.01562, 0.01544, 3.736e-05, 0.01114]): _vg.add([_i], _w, 'REPLACE')
_vg = ob_cube_001.vertex_groups.new(name='spine')
for _i, _w in zip([0, 2, 4, 6, 12, 13, 14, 15, 20, 21, 22, 23, 24, 25, 26, 27, 28, 29, 30, 31], [0.02511, 0.02658, 0.02099, 0.04872, 0.07923, 0.08937, 0.08651, 0.08522, 0.05825, 0.02514, 0.0329, 0.016, 0.6644, 0.6607, 0.6367, 0.6483, 0.0376, 0.05876, 0.05012, 0.0593]): _vg.add([_i], _w, 'REPLACE')
_vg = ob_cube_001.vertex_groups.new(name='head')
for _i, _w in zip([1, 3, 5, 7, 8, 9, 10, 11], [0.1812, 0.6179, 0.6892, 0.1972, 0.1053, 0.03555, 0.03468, 0.09036]): _vg.add([_i], _w, 'REPLACE')
_vg = ob_cube_001.vertex_groups.new(name='chest L')
for _i, _w in zip([0, 1, 2, 3, 6, 8, 9, 10, 12, 13, 16, 17, 20, 21, 24, 25, 26, 27, 30, 31], [0.8061, 0.04666, 0.7604, 0.05079, 0.001255, 0.239, 0.2346, 0.02081, 0.02391, 0.0231, 0.05074, 0.07354, 0.1123, 0.1463, 0.02347, 0.01549, 0.1696, 0.2064, 0.7705, 0.7498]): _vg.add([_i], _w, 'REPLACE')
_vg = ob_cube_001.vertex_groups.new(name='L ARM')
for _i, _w in zip([0, 2, 16, 17, 30, 31, 33], [0.02206, 0.02848, 0.9118, 0.8873, 0.1058, 0.1253, 0.001872]): _vg.add([_i], _w, 'REPLACE')
_vg = ob_cube_001.vertex_groups.new(name='L ARM 2')
for _i, _w in zip([16, 17, 32, 33, 37, 39, 56, 57, 61, 63, 64, 65, 68, 69], [0.006119, 0.01367, 0.9737, 0.9442, 0.9429, 0.9603, 0.003439, 0.05202, 0.0409, 0.009159, 0.2807, 0.3152, 0.1436, 0.127]): _vg.add([_i], _w, 'REPLACE')
_vg = ob_cube_001.vertex_groups.new(name='L HAND')
for _i, _w in zip([33, 56, 57, 61, 64, 65, 68, 69, 73, 77], [0.005334, 0.01753, 0.6788, 0.1393, 0.4983, 0.516, 0.525, 0.6503, 0.06651, 0.01266]): _vg.add([_i], _w, 'REPLACE')
_vg = ob_cube_001.vertex_groups.new(name='L FINGER')
for _i, _w in zip([56, 57, 61, 63, 64, 65, 68, 69, 72, 73, 77, 79], [0.9392, 0.2684, 0.8145, 0.9565, 0.216, 0.1639, 0.3289, 0.2205, 0.9919, 0.926, 0.9622, 0.9931]): _vg.add([_i], _w, 'REPLACE')
_vg = ob_cube_001.vertex_groups.new(name='chest R')
for _i, _w in zip([1, 2, 3, 4, 5, 6, 7, 8, 9, 10, 11, 15, 18, 19, 22, 23, 24, 25, 26, 27, 28, 29], [0.006998, 0.1045, 0.09884, 0.7983, 0.0291, 0.7627, 0.07755, 0.4955, 0.05435, 0.3112, 0.2106, 0.02906, 0.06279, 0.06466, 0.1255, 0.1332, 0.167, 0.1924, 0.05139, 0.01138, 0.7972, 0.754]): _vg.add([_i], _w, 'REPLACE')
_vg = ob_cube_001.vertex_groups.new(name='R ARM')
for _i, _w in zip([4, 6, 18, 19, 28, 29], [0.01234, 0.03964, 0.8967, 0.9012, 0.09869, 0.1225]): _vg.add([_i], _w, 'REPLACE')
_vg = ob_cube_001.vertex_groups.new(name='R ARM 2')
for _i, _w in zip([18, 19, 34, 35, 36, 38, 58, 62, 66, 67, 70, 71], [0.01087, 0.005681, 0.9379, 0.9823, 0.9707, 0.9355, 0.0511, 0.05088, 0.311, 0.3206, 0.1471, 0.1228]): _vg.add([_i], _w, 'REPLACE')
_vg = ob_cube_001.vertex_groups.new(name='R HAND')
for _i, _w in zip([58, 62, 66, 67, 70, 71], [0.08305, 0.09461, 0.3522, 0.3424, 0.3594, 0.3972]): _vg.add([_i], _w, 'REPLACE')
_vg = ob_cube_001.vertex_groups.new(name='R FINGER')
for _i, _w in zip([34, 58, 59, 60, 62, 66, 67, 70, 71, 74, 75, 76, 78], [0.004583, 0.865, 0.9765, 0.9734, 0.8535, 0.3316, 0.33, 0.4911, 0.478, 0.9711, 0.9962, 0.9962, 0.9734]): _vg.add([_i], _w, 'REPLACE')
_vg = ob_cube_001.vertex_groups.new(name='L hips')
for _i, _w in zip([12, 13, 20, 21, 40, 41, 44, 45], [0.02746, 0.02456, 0.1118, 0.09819, 0.1178, 0.1019, 0.8508, 0.891]): _vg.add([_i], _w, 'REPLACE')
_vg = ob_cube_001.vertex_groups.new(name='L Legs')
for _i, _w in zip([40, 41, 48, 49, 52, 53, 80, 81, 84, 85, 90, 91], [0.03071, 0.006278, 0.9439, 0.9522, 0.9507, 0.945, 0.4878, 0.1792, 0.4895, 0.16, 0.03106, 0.07744]): _vg.add([_i], _w, 'REPLACE')
_vg = ob_cube_001.vertex_groups.new(name='foot L')
for _i, _w in zip([49, 53, 80, 81, 84, 85, 90, 91, 94, 95], [0.02526, 0.03918, 0.5089, 0.8197, 0.5076, 0.8386, 0.959, 0.9217, 0.9821, 0.9887]): _vg.add([_i], _w, 'REPLACE')
_vg = ob_cube_001.vertex_groups.new(name='R hips')
for _i, _w in zip([12, 14, 15, 22, 23, 40, 41, 42, 43, 46, 47, 55], [0.01428, 0.1227, 0.08426, 0.1185, 0.1258, 0.1077, 0.08394, 0.8181, 0.8374, 0.9411, 0.9278, 0.003547]): _vg.add([_i], _w, 'REPLACE')
_vg = ob_cube_001.vertex_groups.new(name='R Legs')
for _i, _w in zip([42, 43, 50, 51, 54, 55, 82, 83, 86, 87, 88, 89], [0.02236, 0.005977, 0.9426, 0.9545, 0.9408, 0.951, 0.1529, 0.49, 0.1522, 0.4855, 0.1027, 0.01039]): _vg.add([_i], _w, 'REPLACE')
_vg = ob_cube_001.vertex_groups.new(name='foot R')
for _i, _w in zip([50, 54, 82, 83, 86, 87, 88, 89, 92, 93], [0.04165, 0.04522, 0.8457, 0.5077, 0.8468, 0.512, 0.8961, 0.9694, 0.9798, 0.9934]): _vg.add([_i], _w, 'REPLACE')
_vg = ob_cube_001.vertex_groups.new(name='hips')
for _i, _w in zip([12, 13, 14, 15, 22, 40, 41, 42, 43, 44, 45, 46, 48], [0.09465, 0.07171, 0.01838, 0.07351, 0.002313, 0.6684, 0.7871, 0.1366, 0.7682, 0.05942, 0.06652, 0.06487, 0.001632]): _vg.add([_i], _w, 'REPLACE')
_vg = ob_cube_001.vertex_groups.new(name='lowerspine')
for _i, _w in zip([12, 14, 23, 25, 42], [0.1149, 0.4878, 0.0995, 0.03477, 0.001822]): _vg.add([_i], _w, 'REPLACE')
_vg = ob_cube_001.vertex_groups.new(name='middlespine')
for _i, _w in zip([12, 13, 14, 15, 20, 21, 22, 23, 24, 25, 26, 27, 28, 29, 30, 31, 40, 41, 43, 44], [0.5784, 0.732, 0.233, 0.743, 0.6315, 0.6464, 0.6745, 0.5807, 0.08632, 0.02593, 0.08308, 0.0891, 0.002319, 0.02814, 0.05902, 0.05492, 0.03026, 0.01562, 0.01007, 0.0004345]): _vg.add([_i], _w, 'REPLACE')
_vg = ob_cube_001.vertex_groups.new(name='chest')
for _i, _w in zip([0, 2, 4, 6, 12, 13, 14, 15, 20, 21, 22, 23, 24, 25, 26, 27, 28, 29, 30, 31], [0.04027, 0.04077, 0.0289, 0.05795, 0.08044, 0.09072, 0.08619, 0.08395, 0.06145, 0.0328, 0.02584, 0.009772, 0.6708, 0.6643, 0.6315, 0.6431, 0.007606, 0.04602, 0.06109, 0.07126]): _vg.add([_i], _w, 'REPLACE')
_vg = ob_cube_001.vertex_groups.new(name='neck')
for _i, _w in zip([0, 1, 2, 3, 4, 5, 6, 7, 8, 9, 10, 11], [0.1081, 0.7575, 0.1244, 0.3105, 0.1075, 0.263, 0.1277, 0.7294, 0.5927, 0.6781, 0.6326, 0.6638]): _vg.add([_i], _w, 'REPLACE')
_vg = ob_cube_001.vertex_groups.new(name='shoulder.L')
for _i, _w in zip([2, 4, 5, 6, 7, 8, 10, 11, 18, 19, 22, 23, 24, 25, 26, 28, 29], [0.008131, 0.7654, 0.01502, 0.7067, 0.04716, 0.01461, 0.2429, 0.1948, 0.0249, 0.04865, 0.06744, 0.07007, 0.123, 0.1348, 0.01473, 0.4404, 0.4051]): _vg.add([_i], _w, 'REPLACE')
_vg = ob_cube_001.vertex_groups.new(name='upperarm.L')
for _i, _w in zip([4, 6, 18, 19, 22, 23, 24, 25, 28, 29], [0.04052, 0.05744, 0.9271, 0.9112, 0.07306, 0.08106, 0.0544, 0.04804, 0.491, 0.4931]): _vg.add([_i], _w, 'REPLACE')
_vg = ob_cube_001.vertex_groups.new(name='forearm.L')
for _i, _w in zip([18, 19, 34, 35, 36, 38, 58, 59, 60, 62, 66, 67, 70, 71], [0.005893, 0.01464, 0.9483, 0.973, 0.9728, 0.9494, 0.03214, 0.01137, 0.00249, 0.02713, 0.2923, 0.3048, 0.1291, 0.1027]): _vg.add([_i], _w, 'REPLACE')
_vg = ob_cube_001.vertex_groups.new(name='hand.L')
for _i, _w in zip([34, 38, 58, 59, 60, 62, 66, 67, 70, 71, 74, 75, 76, 78], [0.03438, 0.0136, 0.9584, 0.969, 0.9733, 0.9608, 0.7039, 0.69, 0.8693, 0.8961, 0.9933, 0.9972, 0.9972, 0.9944]): _vg.add([_i], _w, 'REPLACE')
_vg = ob_cube_001.vertex_groups.new(name='shoulder.R')
for _i, _w in zip([0, 1, 2, 3, 6, 8, 9, 10, 12, 13, 16, 17, 20, 21, 24, 25, 26, 27, 30, 31], [0.7648, 0.0378, 0.718, 0.04717, 0.006555, 0.2314, 0.2232, 0.02044, 0.0224, 0.02259, 0.04089, 0.065, 0.109, 0.1407, 0.0191, 0.01266, 0.163, 0.1988, 0.7186, 0.6957]): _vg.add([_i], _w, 'REPLACE')
_vg = ob_cube_001.vertex_groups.new(name='upperarm.R')
for _i, _w in zip([0, 2, 16, 17, 21, 30, 31, 33], [0.03853, 0.04474, 0.9168, 0.8954, 0.008028, 0.1305, 0.1531, 0.0008753]): _vg.add([_i], _w, 'REPLACE')
_vg = ob_cube_001.vertex_groups.new(name='forearm.R')
for _i, _w in zip([16, 17, 32, 33, 37, 39, 56, 57, 61, 63, 64, 65, 68, 69], [0.00381, 0.01042, 0.9733, 0.9447, 0.9432, 0.9602, 0.007508, 0.05292, 0.03616, 0.005771, 0.2792, 0.3141, 0.1421, 0.1258]): _vg.add([_i], _w, 'REPLACE')
_vg = ob_cube_001.vertex_groups.new(name='hand.R')
for _i, _w in zip([33, 37, 56, 57, 61, 63, 64, 65, 68, 69, 72, 73, 77, 79], [0.03352, 0.02487, 0.9709, 0.9463, 0.9562, 0.9715, 0.7159, 0.6811, 0.8555, 0.8721, 0.9948, 0.9908, 0.9914, 0.9946]): _vg.add([_i], _w, 'REPLACE')
_vg = ob_cube_001.vertex_groups.new(name='thigh.L')
for _i, _w in zip([12, 14, 15, 22, 23, 40, 42, 43, 46, 47], [0.008857, 0.1129, 0.006287, 0.09363, 0.1156, 0.09594, 0.7527, 0.15, 0.8899, 0.931]): _vg.add([_i], _w, 'REPLACE')
_vg = ob_cube_001.vertex_groups.new(name='leg.L')
for _i, _w in zip([42, 43, 50, 51, 54, 55, 82, 83, 86, 87, 88, 89, 92], [0.02518, 0.002716, 0.92, 0.9372, 0.9637, 0.9584, 0.1802, 0.4921, 0.1144, 0.486, 0.134, 0.00418, 0.03582]): _vg.add([_i], _w, 'REPLACE')
_vg = ob_cube_001.vertex_groups.new(name='foot.L')
for _i, _w in zip([50, 51, 82, 83, 86, 87, 88, 92, 93], [0.01476, 0.0005613, 0.7085, 0.489, 0.8185, 0.5042, 0.04637, 0.1044, 0.01471]): _vg.add([_i], _w, 'REPLACE')
_vg = ob_cube_001.vertex_groups.new(name='toe.L')
for _i, _w in zip([50, 82, 86, 88, 89, 92, 93], [0.01107, 0.109, 0.06657, 0.8152, 0.9614, 0.852, 0.9584]): _vg.add([_i], _w, 'REPLACE')
_vg = ob_cube_001.vertex_groups.new(name='thigh.R')
for _i, _w in zip([12, 13, 20, 21, 40, 41, 44, 45], [0.03428, 0.02891, 0.1192, 0.1021, 0.1277, 0.1138, 0.8776, 0.8834]): _vg.add([_i], _w, 'REPLACE')
_vg = ob_cube_001.vertex_groups.new(name='leg.R')
for _i, _w in zip([40, 41, 48, 49, 52, 53, 80, 81, 84, 85, 90, 91], [0.03344, 0.01276, 0.9371, 0.9355, 0.9569, 0.9534, 0.4841, 0.144, 0.4868, 0.1005, 0.06073, 0.06787]): _vg.add([_i], _w, 'REPLACE')
_vg = ob_cube_001.vertex_groups.new(name='foot.R')
for _i, _w in zip([49, 80, 81, 84, 85, 90, 94, 95], [0.005879, 0.5015, 0.7748, 0.5032, 0.8315, 0.0031, 0.05668, 0.06093]): _vg.add([_i], _w, 'REPLACE')
_vg = ob_cube_001.vertex_groups.new(name='toe.R')
for _i, _w in zip([81, 85, 90, 91, 94, 95], [0.08011, 0.06728, 0.9119, 0.9144, 0.9233, 0.9359]): _vg.add([_i], _w, 'REPLACE')
_m = ob_cube_001.modifiers.new('Subdivision', 'SUBSURF')
_m.levels = 2
_m = ob_cube_001.modifiers.new('Armature', 'ARMATURE')
_m = ob_cube_001.modifiers.new('Armature.001', 'ARMATURE')
_m.object = ob_armature
ob_cube_002.parent = ob_armature
ob_cube_002.matrix_parent_inverse = Matrix(((1.0, -0.0, 0.0, -2.059), (-0.0, 1.0, -0.0, -1.93), (0.0, -0.0, 1.0, 1.833), (-0.0, 0.0, -0.0, 1.0)))
ob_cube_002.location = (0.01038, -0.09975, -1.104)
ob_cube_002.scale = (0.2805, 0.2805, 0.2805)
_vg = ob_cube_002.vertex_groups.new(name='spine hips')
for _i, _w in zip([2, 4, 6, 27, 28, 30, 34, 61, 62, 63, 64, 65, 66, 67, 72, 86, 87, 89], [0.08032, 0.01744, 0.1049, 0.0, 0.03175, 0.0, 0.06319, 0.06122, 0.006094, 0.2117, 0.04094, 0.03735, 0.004075, 0.06012, 0.9972, 0.0, 0.6102, 0.369]): _vg.add([_i], _w, 'REPLACE')
_vg = ob_cube_002.vertex_groups.new(name='spine stom')
for _i, _w in zip([21, 23, 24, 34, 71, 89], [0.05017, 0.07723, 0.001762, 0.591, 0.07542, 0.05582]): _vg.add([_i], _w, 'REPLACE')
_vg = ob_cube_002.vertex_groups.new(name='spine')
for _i, _w in zip([9, 10, 20, 21, 22, 23, 24, 25, 27, 28, 30, 31, 33, 34, 35, 67, 69, 71, 77, 78, 79, 87], [0.06077, 0.04884, 0.2563, 0.04806, 0.1076, 0.4651, 0.1291, 0.03022, 0.4179, 0.6815, 0.167, 0.0821, 0.06526, 0.1234, 0.06972, 0.01336, 0.7048, 0.5979, 0.02326, 0.9412, 0.9711, 0.06061]): _vg.add([_i], _w, 'REPLACE')
_vg = ob_cube_002.vertex_groups.new(name='head')
for _i, _w in zip([1, 3, 5, 7, 9, 10, 29, 36, 37, 38, 39, 40, 41, 42, 43, 73, 74, 75, 76, 77], [0.3284, 0.8301, 0.3453, 0.8191, 0.1175, 0.05608, 0.8774, 0.6707, 0.8746, 0.6823, 0.04551, 0.2597, 0.9118, 0.9433, 0.2358, 0.5266, 0.7598, 0.9906, 0.722, 0.02175]): _vg.add([_i], _w, 'REPLACE')
_vg = ob_cube_002.vertex_groups.new(name='chest L')
for _i, _w in zip([1, 3, 5, 7, 8, 9, 11, 20, 21, 24, 25, 26, 27, 28, 29, 32, 34, 35, 36, 37, 38, 39, 40, 41, 42, 43, 55, 56, 57, 69, 71, 73, 74, 76, 77, 83, 84], [0.5347, 0.131, 0.4166, 0.1082, 0.9257, 0.6117, 0.07031, 0.2513, 0.6964, 0.383, 0.8541, 0.8584, 0.3789, 0.05402, 0.06176, 0.03399, 0.08681, 0.826, 0.2544, 0.09933, 0.2002, 0.9518, 0.3812, 0.04131, 0.003802, 0.07071, 0.09276, 0.04566, 0.03455, 0.04892, 0.2107, 0.5348, 0.1346, 0.07176, 0.859, 0.03147, 0.0173]): _vg.add([_i], _w, 'REPLACE')
_vg = ob_cube_002.vertex_groups.new(name='L ARM')
_vg = ob_cube_002.vertex_groups.new(name='L ARM 2')
for _i, _w in zip([9, 12, 13, 14, 15, 20, 21, 24, 25, 26, 27, 28, 44, 45, 46, 47, 54, 55, 56, 57, 68, 69, 78, 80, 83, 84], [0.1691, 0.7991, 0.3845, 0.5164, 0.8458, 0.3279, 0.1063, 0.2878, 0.06063, 0.06976, 0.2806, 0.0514, 0.4571, 0.6618, 0.9184, 0.4398, 0.9473, 0.8738, 0.9341, 0.8943, 0.9511, 0.03306, 0.05247, 0.9411, 0.9484, 0.9084]): _vg.add([_i], _w, 'REPLACE')
_vg = ob_cube_002.vertex_groups.new(name='L HAND')
for _i, _w in zip([12, 13, 14, 15, 44, 45, 46, 47, 57, 80, 84], [0.1882, 0.6005, 0.4804, 0.1499, 0.56, 0.3374, 0.07598, 0.5582, 0.04294, 0.01716, 0.02271]): _vg.add([_i], _w, 'REPLACE')
_vg = ob_cube_002.vertex_groups.new(name='L FINGER')
_vg = ob_cube_002.vertex_groups.new(name='chest R')
for _i, _w in zip([5, 7, 10, 11, 20, 22, 23, 27, 28, 29, 30, 31, 32, 33, 34, 35, 38, 43, 52, 53, 58, 59, 69, 70, 71, 76, 77, 82, 85, 88], [0.1658, 0.0234, 0.7375, 0.8304, 0.01826, 0.683, 0.2671, 0.04951, 0.09291, 0.02614, 0.3456, 0.7221, 0.7958, 0.834, 0.02662, 0.07265, 0.07675, 0.4819, 0.06593, 0.04297, 0.04027, 0.06567, 0.1035, 0.08213, 0.07692, 0.04799, 0.038, 0.09913, 0.03015, 0.00144]): _vg.add([_i], _w, 'REPLACE')
_vg = ob_cube_002.vertex_groups.new(name='R ARM')
for _i, _w in zip([10, 22, 30, 52, 59, 70, 82], [0.05766, 0.006087, 0.1902, 0.1164, 0.08771, 0.02009, 0.5812]): _vg.add([_i], _w, 'REPLACE')
_vg = ob_cube_002.vertex_groups.new(name='R ARM 2')
for _i, _w in zip([10, 11, 16, 17, 18, 19, 22, 23, 30, 31, 32, 33, 48, 49, 50, 51, 52, 53, 58, 59, 70, 79, 81, 82, 85], [0.06837, 0.003987, 0.1373, 0.3192, 0.7588, 0.6073, 0.08886, 0.04268, 0.2223, 0.1042, 0.0266, 0.05076, 0.739, 0.3692, 0.1733, 0.7059, 0.7708, 0.9002, 0.9318, 0.8169, 0.8562, 0.006314, 0.951, 0.2924, 0.931]): _vg.add([_i], _w, 'REPLACE')
_vg = ob_cube_002.vertex_groups.new(name='R HAND')
for _i, _w in zip([16, 17, 18, 19, 48, 49, 50, 51, 52, 53], [0.8631, 0.6695, 0.217, 0.3916, 0.2473, 0.6487, 0.8257, 0.2905, 0.001212, 0.0004657]): _vg.add([_i], _w, 'REPLACE')
_vg = ob_cube_002.vertex_groups.new(name='R FINGER')
_vg = ob_cube_002.vertex_groups.new(name='L hips')
for _i, _w in zip([0, 2, 4, 20, 21, 24, 27, 34, 60, 63, 64, 65, 67, 86, 87, 89], [0.08685, 0.1051, 0.05553, 0.1378, 0.0758, 0.1524, 0.04028, 0.05396, 0.0649, 0.4541, 0.8739, 0.8725, 0.002164, 0.9237, 0.119, 0.1757]): _vg.add([_i], _w, 'REPLACE')
_vg = ob_cube_002.vertex_groups.new(name='L Legs')
for _i, _w in zip([0, 2, 60, 61, 64], [0.08073, 0.614, 0.6003, 0.1098, 0.03059]): _vg.add([_i], _w, 'REPLACE')
_vg = ob_cube_002.vertex_groups.new(name='foot L')
for _i, _w in zip([0, 2, 60, 63], [0.7821, 0.04763, 0.2833, 0.1519]): _vg.add([_i], _w, 'REPLACE')
_vg = ob_cube_002.vertex_groups.new(name='R hips')
for _i, _w in zip([4, 6, 22, 23, 30, 31, 62, 63, 66, 67, 87, 88, 89], [0.003365, 0.0711, 0.06042, 0.09584, 0.02226, 0.05806, 0.05245, 0.02134, 0.8656, 0.8129, 0.09818, 0.9252, 0.09816]): _vg.add([_i], _w, 'REPLACE')
_vg = ob_cube_002.vertex_groups.new(name='R Legs')
for _i, _w in zip([2, 4, 6, 61, 62, 66, 87], [0.0802, 0.07729, 0.7225, 0.4471, 0.7807, 0.03892, 0.06608]): _vg.add([_i], _w, 'REPLACE')
_vg = ob_cube_002.vertex_groups.new(name='foot R')
for _i, _w in zip([2, 4, 6, 61, 62, 63], [0.06448, 0.7847, 0.06871, 0.3611, 0.121, 0.1207]): _vg.add([_i], _w, 'REPLACE')
_vg = ob_cube_002.vertex_groups.new(name='hips')
for _i, _w in zip([0, 2, 6, 28, 34, 60, 61, 62, 63, 64, 65, 66, 67, 72, 87, 89], [0.0006058, 0.07727, 0.08097, 0.04642, 0.07432, 0.00945, 0.08521, 0.001719, 0.1147, 0.03202, 0.03983, 0.04015, 0.07658, 0.9917, 0.5694, 0.6239]): _vg.add([_i], _w, 'REPLACE')
_vg = ob_cube_002.vertex_groups.new(name='lowerspine')
_vg = ob_cube_002.vertex_groups.new(name='middlespine')
for _i, _w in zip([9, 10, 20, 21, 22, 23, 24, 27, 28, 30, 31, 34, 69, 71, 87, 89], [0.0578, 0.0478, 0.2749, 0.07719, 0.1251, 0.05625, 0.1372, 0.4208, 0.6767, 0.1103, 0.02099, 0.568, 0.714, 0.08826, 0.06824, 0.05555]): _vg.add([_i], _w, 'REPLACE')
_vg = ob_cube_002.vertex_groups.new(name='chest')
for _i, _w in zip([25, 33, 34, 35, 71, 77, 79], [0.0211, 0.007269, 0.08713, 0.06514, 0.554, 0.01846, 0.9711]): _vg.add([_i], _w, 'REPLACE')
_vg = ob_cube_002.vertex_groups.new(name='neck')
for _i, _w in zip([1, 3, 5, 7, 8, 11, 26, 32, 35, 36, 37, 38, 39, 40, 41, 42, 43, 71, 73, 74, 76, 77], [0.5595, 0.1353, 0.4758, 0.1308, 0.09667, 0.08555, 0.05746, 0.1079, 0.7352, 0.2647, 0.09964, 0.2313, 0.9326, 0.4718, 0.03462, 0.04182, 0.2637, 0.1132, 0.4534, 0.1354, 0.1808, 0.7541]): _vg.add([_i], _w, 'REPLACE')
_vg = ob_cube_002.vertex_groups.new(name='shoulder.L')
for _i, _w in zip([5, 7, 10, 11, 20, 22, 23, 27, 28, 29, 30, 31, 32, 33, 34, 35, 38, 43, 52, 53, 58, 59, 67, 69, 70, 71, 76, 77, 82, 85], [0.1639, 0.03294, 0.7464, 0.8395, 0.01384, 0.5485, 0.4666, 0.03958, 0.08076, 0.02729, 0.3476, 0.6661, 0.8298, 0.8523, 0.06258, 0.0744, 0.07784, 0.4702, 0.06889, 0.008782, 0.04861, 0.08952, 0.02814, 0.09534, 0.07786, 0.09171, 0.08525, 0.04201, 0.1219, 0.03049]): _vg.add([_i], _w, 'REPLACE')
_vg = ob_cube_002.vertex_groups.new(name='upperarm.L')
for _i, _w in zip([10, 11, 17, 18, 19, 22, 23, 30, 31, 32, 33, 34, 51, 52, 53, 58, 59, 70, 81, 82, 85], [0.1196, 0.01384, 0.005096, 0.0281, 0.01877, 0.1788, 0.3345, 0.4256, 0.1886, 0.02654, 0.06347, 0.02331, 0.02921, 0.8358, 0.558, 0.8876, 0.8627, 0.814, 0.9354, 0.8201, 0.846]): _vg.add([_i], _w, 'REPLACE')
_vg = ob_cube_002.vertex_groups.new(name='forearm.L')
for _i, _w in zip([16, 17, 18, 19, 48, 49, 50, 51, 52, 53, 58, 59, 70, 79, 81, 82, 85], [0.9742, 0.9646, 0.9396, 0.9727, 0.9685, 1.001, 0.9763, 0.9551, 0.07125, 0.405, 0.0557, 0.01112, 0.08925, 0.004771, 0.03049, 0.002639, 0.1086]): _vg.add([_i], _w, 'REPLACE')
_vg = ob_cube_002.vertex_groups.new(name='hand.L')
_vg = ob_cube_002.vertex_groups.new(name='shoulder.R')
for _i, _w in zip([1, 8, 9, 20, 21, 24, 25, 26, 27, 28, 29, 34, 35, 36, 40, 41, 55, 56, 57, 69, 71, 74, 77, 78, 83, 84], [0.09573, 0.8442, 0.624, 0.2398, 0.6682, 0.3724, 0.8181, 0.8441, 0.3763, 0.05019, 0.05731, 0.06752, 0.09554, 0.053, 0.2421, 0.01141, 0.0943, 0.0424, 0.03264, 0.05048, 0.1035, 0.07699, 0.1174, 0.9702, 0.0355, 0.01762]): _vg.add([_i], _w, 'REPLACE')
_vg = ob_cube_002.vertex_groups.new(name='upperarm.R')
for _i, _w in zip([9, 27, 55, 68, 83], [0.05295, 0.01672, 0.4592, 0.01968, 0.04937]): _vg.add([_i], _w, 'REPLACE')
_vg = ob_cube_002.vertex_groups.new(name='forearm.R')
for _i, _w in zip([9, 12, 13, 14, 15, 20, 21, 24, 25, 26, 27, 28, 44, 45, 46, 47, 54, 55, 56, 57, 68, 69, 78, 80, 83, 84], [0.1081, 0.9778, 0.9411, 0.8567, 0.9088, 0.2963, 0.1173, 0.2962, 0.06709, 0.05653, 0.2413, 0.0427, 0.9962, 0.8974, 0.5743, 0.973, 0.9496, 0.4119, 0.9294, 0.9366, 0.9243, 0.02294, 0.0006249, 0.9646, 0.8916, 0.9392]): _vg.add([_i], _w, 'REPLACE')
_vg = ob_cube_002.vertex_groups.new(name='hand.R')
for _i, _w in zip([13, 14, 15, 45, 46], [0.03711, 0.1405, 0.08385, 0.1022, 0.4216]): _vg.add([_i], _w, 'REPLACE')
_vg = ob_cube_002.vertex_groups.new(name='thigh.L')
for _i, _w in zip([4, 6, 22, 23, 30, 31, 62, 66, 67, 87, 88, 89], [0.01018, 0.06416, 0.09345, 0.07687, 0.06395, 0.07495, 0.05162, 0.8399, 0.7877, 0.09904, 0.9324, 0.1157]): _vg.add([_i], _w, 'REPLACE')
_vg = ob_cube_002.vertex_groups.new(name='leg.L')
for _i, _w in zip([2, 4, 6, 61, 62, 66, 87], [0.06288, 0.08147, 0.7633, 0.4227, 0.7432, 0.0519, 0.0621]): _vg.add([_i], _w, 'REPLACE')
_vg = ob_cube_002.vertex_groups.new(name='foot.L')
for _i, _w in zip([2, 6, 61], [0.03489, 0.01635, 0.2871]): _vg.add([_i], _w, 'REPLACE')
_vg = ob_cube_002.vertex_groups.new(name='toe.L')
for _i, _w in zip([4, 6, 62, 63, 67], [0.7955, 0.001011, 0.152, 0.1135, 0.004053]): _vg.add([_i], _w, 'REPLACE')
_vg = ob_cube_002.vertex_groups.new(name='thigh.R')
for _i, _w in zip([0, 2, 20, 21, 24, 27, 28, 34, 60, 64, 65, 86, 87, 89], [0.06124, 0.08408, 0.1585, 0.08648, 0.1587, 0.05534, 0.01401, 0.03212, 0.05038, 0.8862, 0.864, 0.9286, 0.1406, 0.0996]): _vg.add([_i], _w, 'REPLACE')
_vg = ob_cube_002.vertex_groups.new(name='leg.R')
for _i, _w in zip([0, 2, 60, 61, 64], [0.167, 0.689, 0.6985, 0.165, 0.02307]): _vg.add([_i], _w, 'REPLACE')
_vg = ob_cube_002.vertex_groups.new(name='foot.R')
for _i, _w in zip([0, 2, 60, 63], [0.6336, 0.01098, 0.1642, 0.08109]): _vg.add([_i], _w, 'REPLACE')
_vg = ob_cube_002.vertex_groups.new(name='toe.R')
for _i, _w in zip([0, 4, 63, 89], [0.08319, 0.0554, 0.6181, 0.04038]): _vg.add([_i], _w, 'REPLACE')
_m = ob_cube_002.modifiers.new('Armature', 'ARMATURE')
_m = ob_cube_002.modifiers.new('Armature.001', 'ARMATURE')
_m.object = ob_armature
ob_armature.location = (2.059, 1.93, -1.833)
ob_armature.show_in_front = True

# ---- collection membership
col_collection.objects.link(ob_cube)
col_collection.objects.link(ob_light)
col_collection.objects.link(ob_cube_001)
col_collection.objects.link(ob_cube_002)
col_collection.objects.link(ob_armature)

# ---- scene / render settings (as saved in the file)
scene.frame_start = 1; scene.frame_end = 250; scene.frame_set(0)
scene.render.engine = 'BLENDER_EEVEE_NEXT'
scene.cycles.use_denoising = False
scene.cycles.samples = 128
scene.cycles.sampling_pattern = 'TABULATED_SOBOL'
scene.cycles.use_adaptive_sampling = False
scene.cycles.use_light_tree = False
scene.view_settings.view_transform = 'Filmic'
bpy.context.view_layer.update()

# ---- added for rendering (the .blend has no active camera): camera
cam_auto = bpy.data.cameras.new('AutoCamera')
cam_auto.lens = 50.0
cam_auto.sensor_width = 36.0
cam_auto.clip_end = 1000.0
ob_auto_camera = bpy.data.objects.new('AutoCamera', cam_auto)
scene.collection.objects.link(ob_auto_camera)
ob_auto_camera.location = (4.57788, -5.55646, 2.26616)
ob_auto_camera.rotation_euler = (1.09748, -7.21219e-08, 0.694738)
scene.camera = ob_auto_camera
bpy.context.view_layer.update()
